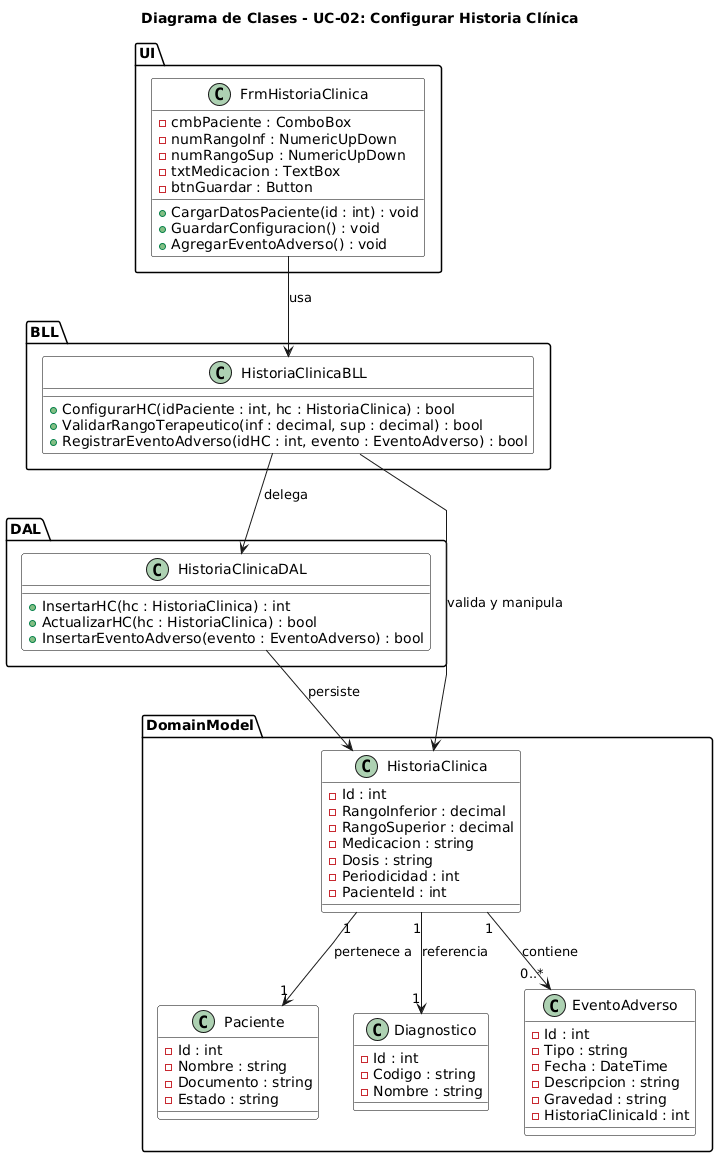

The diagram above was rendered by PlantUML. Its source (embedded in the PNG):
@startuml
title Diagrama de Clases - UC-02: Configurar Historia Clínica
skinparam linetype polyline
skinparam class {
  BackgroundColor White
  BorderColor Black
}

package "UI" {
    class FrmHistoriaClinica {
      - cmbPaciente : ComboBox
      - numRangoInf : NumericUpDown
      - numRangoSup : NumericUpDown
      - txtMedicacion : TextBox
      - btnGuardar : Button
      + CargarDatosPaciente(id : int) : void
      + GuardarConfiguracion() : void
      + AgregarEventoAdverso() : void
    }
}

package "BLL" {
    class HistoriaClinicaBLL {
      + ConfigurarHC(idPaciente : int, hc : HistoriaClinica) : bool
      + ValidarRangoTerapeutico(inf : decimal, sup : decimal) : bool
      + RegistrarEventoAdverso(idHC : int, evento : EventoAdverso) : bool
    }
}

package "DAL" {
    class HistoriaClinicaDAL {
      + InsertarHC(hc : HistoriaClinica) : int
      + ActualizarHC(hc : HistoriaClinica) : bool
      + InsertarEventoAdverso(evento : EventoAdverso) : bool
    }
}

package "DomainModel" {
    class Paciente {
      - Id : int
      - Nombre : string
      - Documento : string
      - Estado : string
    }
    
    class HistoriaClinica {
      - Id : int
      - RangoInferior : decimal
      - RangoSuperior : decimal
      - Medicacion : string
      - Dosis : string
      - Periodicidad : int
      - PacienteId : int
    }
    
    class Diagnostico {
      - Id : int
      - Codigo : string
      - Nombre : string
    }
    
    class EventoAdverso {
      - Id : int
      - Tipo : string
      - Fecha : DateTime
      - Descripcion : string
      - Gravedad : string
      - HistoriaClinicaId : int
    }
}

' Relaciones entre capas
FrmHistoriaClinica --> HistoriaClinicaBLL : usa
HistoriaClinicaBLL --> HistoriaClinicaDAL : delega
HistoriaClinicaBLL --> HistoriaClinica : valida y manipula
HistoriaClinicaDAL --> HistoriaClinica : persiste

' Relaciones del Dominio
HistoriaClinica "1" --> "1" Paciente : "pertenece a"
HistoriaClinica "1" --> "1" Diagnostico : "referencia"
HistoriaClinica "1" --> "0..*" EventoAdverso : "contiene"
@enduml